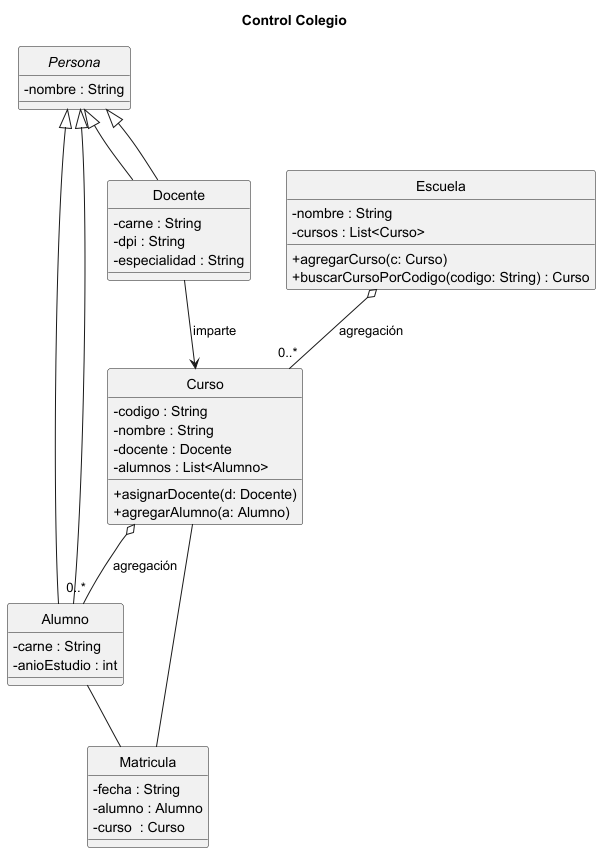

The diagram above was rendered by PlantUML. Its source (embedded in the PNG):
@startuml
title Control Colegio

skinparam classAttributeIconSize 0
hide circle

' ========= Herencia =========
abstract class Persona {
  - nombre : String
}

class Alumno extends Persona {
  - carne : String
  - anioEstudio : int
}

class Docente extends Persona {
  - carne : String
  - dpi : String
  - especialidad : String
}

' ========= Agregación / Contención =========
class Escuela {
  - nombre : String
  - cursos : List<Curso>
  + agregarCurso(c: Curso)
  + buscarCursoPorCodigo(codigo: String) : Curso
}

class Curso {
  - codigo : String
  - nombre : String
  - docente : Docente
  - alumnos : List<Alumno>
  + asignarDocente(d: Docente)
  + agregarAlumno(a: Alumno)
}

' ========= Asociación (matrícula) =========
class Matricula {
  - fecha : String
  - alumno : Alumno
  - curso  : Curso
}

' ========= Relaciones =========
Persona <|-- Alumno
Persona <|-- Docente

Escuela o-- "0..*" Curso          : agregación
Curso   o-- "0..*" Alumno         : agregación
Docente --> Curso                 : imparte
Alumno  --  Matricula
Curso   --  Matricula

@enduml